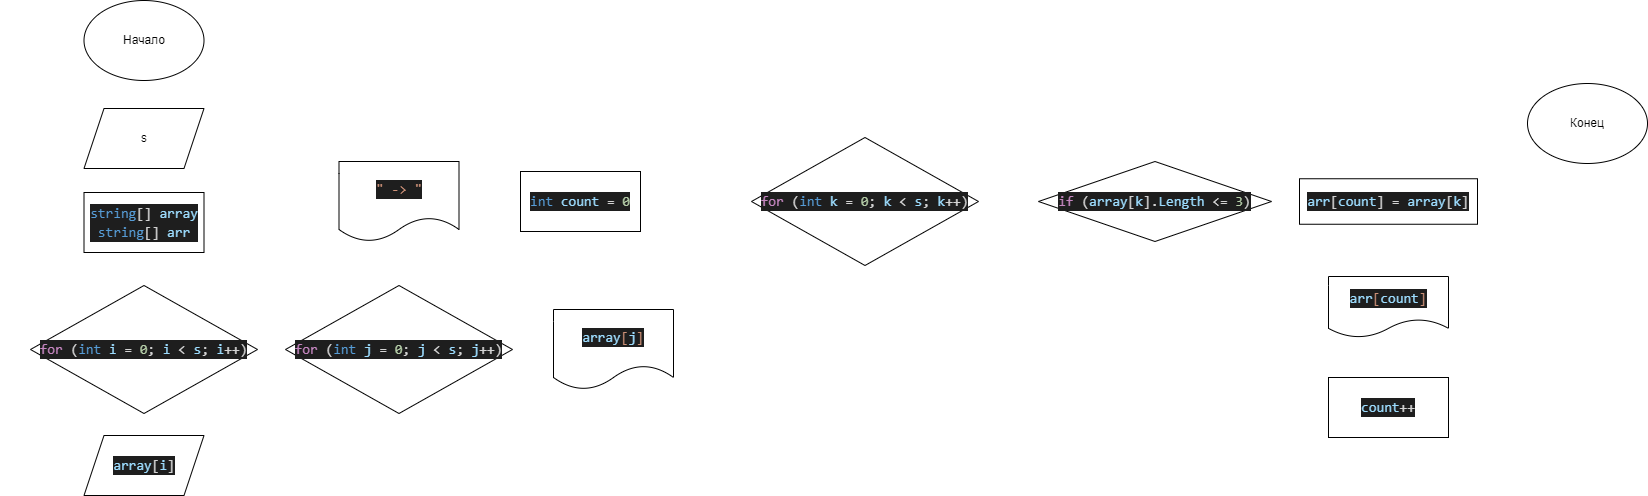

The diagram above was exported from draw.io. Its source (the exported page's mxGraphModel, read from the mxfile embedded in the PNG):
<mxGraphModel dx="1157" dy="517" grid="0" gridSize="10" guides="1" tooltips="1" connect="1" arrows="1" fold="1" page="1" pageScale="1" pageWidth="827" pageHeight="1169" background="#FFFFFF" math="0" shadow="1">
  <root>
    <mxCell id="0" />
    <mxCell id="1" parent="0" />
    <mxCell id="3" style="edgeStyle=none;html=1;entryX=0.5;entryY=0;entryDx=0;entryDy=0;strokeColor=#FFFFFF;rounded=0;" parent="1" source="2" target="5" edge="1">
      <mxGeometry relative="1" as="geometry">
        <mxPoint x="119" y="133" as="targetPoint" />
      </mxGeometry>
    </mxCell>
    <mxCell id="2" value="Начало" style="ellipse;whiteSpace=wrap;html=1;rounded=0;" parent="1" vertex="1">
      <mxGeometry x="86.5" y="17" width="120" height="80" as="geometry" />
    </mxCell>
    <mxCell id="7" value="" style="edgeStyle=none;html=1;strokeColor=#FFFFFF;rounded=0;" parent="1" source="5" target="6" edge="1">
      <mxGeometry relative="1" as="geometry" />
    </mxCell>
    <mxCell id="5" value="s" style="shape=parallelogram;perimeter=parallelogramPerimeter;whiteSpace=wrap;html=1;fixedSize=1;rounded=0;" parent="1" vertex="1">
      <mxGeometry x="86.5" y="125" width="120" height="60" as="geometry" />
    </mxCell>
    <mxCell id="9" value="" style="edgeStyle=orthogonalEdgeStyle;html=1;strokeColor=#FFFFFF;entryX=0.5;entryY=0;entryDx=0;entryDy=0;rounded=0;" parent="1" source="6" edge="1" target="10">
      <mxGeometry relative="1" as="geometry">
        <mxPoint x="119" y="327" as="targetPoint" />
      </mxGeometry>
    </mxCell>
    <mxCell id="6" value="&lt;div style=&quot;color: rgb(212 , 212 , 212) ; background-color: rgb(30 , 30 , 30) ; font-family: &amp;#34;consolas&amp;#34; , &amp;#34;courier new&amp;#34; , monospace ; font-size: 14px ; line-height: 19px&quot;&gt;&lt;span style=&quot;color: #569cd6&quot;&gt;string&lt;/span&gt;[] &lt;span style=&quot;color: #9cdcfe&quot;&gt;array&lt;/span&gt;&lt;/div&gt;&lt;div style=&quot;color: rgb(212 , 212 , 212) ; background-color: rgb(30 , 30 , 30) ; font-family: &amp;#34;consolas&amp;#34; , &amp;#34;courier new&amp;#34; , monospace ; font-size: 14px ; line-height: 19px&quot;&gt;&lt;div style=&quot;line-height: 19px&quot;&gt;&lt;span style=&quot;color: #569cd6&quot;&gt;string&lt;/span&gt;[] &lt;span style=&quot;color: #9cdcfe&quot;&gt;arr&lt;/span&gt;&lt;/div&gt;&lt;/div&gt;" style="whiteSpace=wrap;html=1;rounded=0;" parent="1" vertex="1">
      <mxGeometry x="86.5" y="209" width="120" height="60" as="geometry" />
    </mxCell>
    <mxCell id="12" value="" style="edgeStyle=none;html=1;strokeColor=#FFFFFF;rounded=0;" parent="1" source="10" target="11" edge="1">
      <mxGeometry relative="1" as="geometry" />
    </mxCell>
    <mxCell id="21" style="edgeStyle=orthogonalEdgeStyle;html=1;entryX=0;entryY=0.5;entryDx=0;entryDy=0;strokeColor=#FFFFFF;rounded=0;" parent="1" source="10" target="20" edge="1">
      <mxGeometry relative="1" as="geometry" />
    </mxCell>
    <mxCell id="10" value="&lt;div style=&quot;color: rgb(212 , 212 , 212) ; background-color: rgb(30 , 30 , 30) ; font-family: &amp;#34;consolas&amp;#34; , &amp;#34;courier new&amp;#34; , monospace ; font-size: 14px ; line-height: 19px&quot;&gt;&lt;span style=&quot;color: #c586c0&quot;&gt;for&lt;/span&gt; (&lt;span style=&quot;color: #569cd6&quot;&gt;int&lt;/span&gt; &lt;span style=&quot;color: #9cdcfe&quot;&gt;i&lt;/span&gt; = &lt;span style=&quot;color: #b5cea8&quot;&gt;0&lt;/span&gt;; &lt;span style=&quot;color: #9cdcfe&quot;&gt;i&lt;/span&gt; &amp;lt; &lt;span style=&quot;color: #9cdcfe&quot;&gt;s&lt;/span&gt;; &lt;span style=&quot;color: #9cdcfe&quot;&gt;i&lt;/span&gt;++)&lt;/div&gt;" style="rhombus;whiteSpace=wrap;html=1;rounded=0;" parent="1" vertex="1">
      <mxGeometry x="33" y="302" width="227" height="128" as="geometry" />
    </mxCell>
    <mxCell id="43" style="edgeStyle=orthogonalEdgeStyle;html=1;entryX=0;entryY=0.5;entryDx=0;entryDy=0;strokeColor=#FFFFFF;rounded=0;" parent="1" source="11" target="10" edge="1">
      <mxGeometry relative="1" as="geometry">
        <Array as="points">
          <mxPoint x="10" y="477" />
          <mxPoint x="10" y="367" />
        </Array>
      </mxGeometry>
    </mxCell>
    <mxCell id="11" value="&lt;div style=&quot;color: rgb(212 , 212 , 212) ; background-color: rgb(30 , 30 , 30) ; font-family: &amp;#34;consolas&amp;#34; , &amp;#34;courier new&amp;#34; , monospace ; font-size: 14px ; line-height: 19px&quot;&gt;&lt;span style=&quot;color: #9cdcfe&quot;&gt;array&lt;/span&gt;[&lt;span style=&quot;color: #9cdcfe&quot;&gt;i&lt;/span&gt;]&lt;/div&gt;" style="shape=parallelogram;perimeter=parallelogramPerimeter;whiteSpace=wrap;html=1;fixedSize=1;rounded=0;" parent="1" vertex="1">
      <mxGeometry x="86.5" y="452" width="120" height="60" as="geometry" />
    </mxCell>
    <mxCell id="23" value="" style="edgeStyle=orthogonalEdgeStyle;html=1;strokeColor=#FFFFFF;rounded=0;" parent="1" source="20" target="22" edge="1">
      <mxGeometry relative="1" as="geometry" />
    </mxCell>
    <mxCell id="25" style="edgeStyle=orthogonalEdgeStyle;html=1;strokeColor=#FFFFFF;rounded=0;" parent="1" source="20" target="26" edge="1">
      <mxGeometry relative="1" as="geometry">
        <mxPoint x="401.5" y="281" as="targetPoint" />
      </mxGeometry>
    </mxCell>
    <mxCell id="20" value="&lt;div style=&quot;color: rgb(212 , 212 , 212) ; background-color: rgb(30 , 30 , 30) ; font-family: &amp;#34;consolas&amp;#34; , &amp;#34;courier new&amp;#34; , monospace ; font-size: 14px ; line-height: 19px&quot;&gt;&lt;div style=&quot;font-family: &amp;#34;consolas&amp;#34; , &amp;#34;courier new&amp;#34; , monospace ; line-height: 19px&quot;&gt;&lt;span style=&quot;color: #c586c0&quot;&gt;for&lt;/span&gt; (&lt;span style=&quot;color: #569cd6&quot;&gt;int&lt;/span&gt; &lt;span style=&quot;color: #9cdcfe&quot;&gt;j&lt;/span&gt; = &lt;span style=&quot;color: #b5cea8&quot;&gt;0&lt;/span&gt;; &lt;span style=&quot;color: #9cdcfe&quot;&gt;j&lt;/span&gt; &amp;lt; &lt;span style=&quot;color: #9cdcfe&quot;&gt;s&lt;/span&gt;; &lt;span style=&quot;color: #9cdcfe&quot;&gt;j&lt;/span&gt;++)&lt;/div&gt;&lt;/div&gt;" style="rhombus;whiteSpace=wrap;html=1;rounded=0;" parent="1" vertex="1">
      <mxGeometry x="288" y="302" width="227" height="128" as="geometry" />
    </mxCell>
    <mxCell id="24" style="edgeStyle=orthogonalEdgeStyle;html=1;entryX=0.5;entryY=1;entryDx=0;entryDy=0;strokeColor=#FFFFFF;rounded=0;" parent="1" source="22" target="20" edge="1">
      <mxGeometry relative="1" as="geometry">
        <Array as="points">
          <mxPoint x="614" y="456" />
          <mxPoint x="402" y="456" />
        </Array>
      </mxGeometry>
    </mxCell>
    <mxCell id="22" value="&lt;div style=&quot;color: rgb(212 , 212 , 212) ; background-color: rgb(30 , 30 , 30) ; font-family: &amp;#34;consolas&amp;#34; , &amp;#34;courier new&amp;#34; , monospace ; font-size: 14px ; line-height: 19px&quot;&gt;&lt;span style=&quot;color: #9cdcfe&quot;&gt;array&lt;/span&gt;&lt;span style=&quot;color: #ce9178&quot;&gt;[&lt;/span&gt;&lt;span style=&quot;color: #9cdcfe&quot;&gt;j&lt;/span&gt;&lt;span style=&quot;color: #ce9178&quot;&gt;]&lt;/span&gt;&lt;/div&gt;" style="shape=document;whiteSpace=wrap;html=1;boundedLbl=1;rounded=0;" parent="1" vertex="1">
      <mxGeometry x="556" y="326" width="120" height="80" as="geometry" />
    </mxCell>
    <mxCell id="27" style="edgeStyle=orthogonalEdgeStyle;html=1;strokeColor=#FFFFFF;rounded=0;" parent="1" source="26" target="28" edge="1">
      <mxGeometry relative="1" as="geometry">
        <mxPoint x="526" y="218" as="targetPoint" />
      </mxGeometry>
    </mxCell>
    <mxCell id="26" value="&lt;div style=&quot;color: rgb(212 , 212 , 212) ; background-color: rgb(30 , 30 , 30) ; font-family: &amp;#34;consolas&amp;#34; , &amp;#34;courier new&amp;#34; , monospace ; font-size: 14px ; line-height: 19px&quot;&gt;&lt;span style=&quot;color: #ce9178&quot;&gt;&quot; -&amp;gt; &quot;&lt;/span&gt;&lt;/div&gt;" style="shape=document;whiteSpace=wrap;html=1;boundedLbl=1;rounded=0;" parent="1" vertex="1">
      <mxGeometry x="341.5" y="178" width="120" height="80" as="geometry" />
    </mxCell>
    <mxCell id="29" style="edgeStyle=orthogonalEdgeStyle;html=1;strokeColor=#FFFFFF;rounded=0;" parent="1" source="28" edge="1">
      <mxGeometry relative="1" as="geometry">
        <mxPoint x="757" y="218" as="targetPoint" />
      </mxGeometry>
    </mxCell>
    <mxCell id="28" value="&lt;div style=&quot;color: rgb(212 , 212 , 212) ; background-color: rgb(30 , 30 , 30) ; font-family: &amp;#34;consolas&amp;#34; , &amp;#34;courier new&amp;#34; , monospace ; font-size: 14px ; line-height: 19px&quot;&gt;&lt;span style=&quot;color: #569cd6&quot;&gt;int&lt;/span&gt; &lt;span style=&quot;color: #9cdcfe&quot;&gt;count&lt;/span&gt; = &lt;span style=&quot;color: #b5cea8&quot;&gt;0&lt;/span&gt;&lt;/div&gt;" style="rounded=0;whiteSpace=wrap;html=1;" parent="1" vertex="1">
      <mxGeometry x="523" y="188" width="120" height="60" as="geometry" />
    </mxCell>
    <mxCell id="33" value="" style="edgeStyle=orthogonalEdgeStyle;html=1;strokeColor=#FFFFFF;rounded=0;" parent="1" source="31" target="32" edge="1">
      <mxGeometry relative="1" as="geometry" />
    </mxCell>
    <mxCell id="31" value="&lt;div style=&quot;color: rgb(212 , 212 , 212) ; background-color: rgb(30 , 30 , 30) ; font-family: &amp;#34;consolas&amp;#34; , &amp;#34;courier new&amp;#34; , monospace ; font-size: 14px ; line-height: 19px&quot;&gt;&lt;div style=&quot;font-family: &amp;#34;consolas&amp;#34; , &amp;#34;courier new&amp;#34; , monospace ; line-height: 19px&quot;&gt;&lt;div style=&quot;font-family: &amp;#34;consolas&amp;#34; , &amp;#34;courier new&amp;#34; , monospace ; line-height: 19px&quot;&gt;&lt;span style=&quot;color: #c586c0&quot;&gt;for&lt;/span&gt; (&lt;span style=&quot;color: #569cd6&quot;&gt;int&lt;/span&gt; &lt;span style=&quot;color: #9cdcfe&quot;&gt;k&lt;/span&gt; = &lt;span style=&quot;color: #b5cea8&quot;&gt;0&lt;/span&gt;; &lt;span style=&quot;color: #9cdcfe&quot;&gt;k&lt;/span&gt; &amp;lt; &lt;span style=&quot;color: #9cdcfe&quot;&gt;s&lt;/span&gt;; &lt;span style=&quot;color: #9cdcfe&quot;&gt;k&lt;/span&gt;++)&lt;/div&gt;&lt;/div&gt;&lt;/div&gt;" style="rhombus;whiteSpace=wrap;html=1;rounded=0;" parent="1" vertex="1">
      <mxGeometry x="754" y="154" width="227" height="128" as="geometry" />
    </mxCell>
    <mxCell id="35" value="" style="edgeStyle=orthogonalEdgeStyle;html=1;strokeColor=#FFFFFF;rounded=0;" parent="1" source="32" target="34" edge="1">
      <mxGeometry relative="1" as="geometry" />
    </mxCell>
    <mxCell id="41" style="edgeStyle=orthogonalEdgeStyle;html=1;strokeColor=#FFFFFF;rounded=0;" parent="1" source="32" target="42" edge="1">
      <mxGeometry relative="1" as="geometry">
        <mxPoint x="1157.5" y="110" as="targetPoint" />
        <Array as="points">
          <mxPoint x="1158" y="141" />
          <mxPoint x="1561" y="141" />
        </Array>
      </mxGeometry>
    </mxCell>
    <mxCell id="32" value="&lt;div style=&quot;color: rgb(212 , 212 , 212) ; background-color: rgb(30 , 30 , 30) ; font-family: &amp;#34;consolas&amp;#34; , &amp;#34;courier new&amp;#34; , monospace ; font-size: 14px ; line-height: 19px&quot;&gt;&lt;span style=&quot;color: #c586c0&quot;&gt;if&lt;/span&gt; (&lt;span style=&quot;color: #9cdcfe&quot;&gt;array&lt;/span&gt;[&lt;span style=&quot;color: #9cdcfe&quot;&gt;k&lt;/span&gt;].&lt;span style=&quot;color: #9cdcfe&quot;&gt;Length&lt;/span&gt; &amp;lt;= &lt;span style=&quot;color: #b5cea8&quot;&gt;3&lt;/span&gt;)&lt;/div&gt;" style="rhombus;whiteSpace=wrap;html=1;rounded=0;" parent="1" vertex="1">
      <mxGeometry x="1041" y="178" width="233" height="80" as="geometry" />
    </mxCell>
    <mxCell id="37" value="" style="edgeStyle=orthogonalEdgeStyle;html=1;strokeColor=#FFFFFF;rounded=0;" parent="1" source="34" target="36" edge="1">
      <mxGeometry relative="1" as="geometry" />
    </mxCell>
    <mxCell id="34" value="&lt;div style=&quot;color: rgb(212 , 212 , 212) ; background-color: rgb(30 , 30 , 30) ; font-family: &amp;#34;consolas&amp;#34; , &amp;#34;courier new&amp;#34; , monospace ; font-size: 14px ; line-height: 19px&quot;&gt;&lt;span style=&quot;color: #9cdcfe&quot;&gt;arr&lt;/span&gt;[&lt;span style=&quot;color: #9cdcfe&quot;&gt;count&lt;/span&gt;] = &lt;span style=&quot;color: #9cdcfe&quot;&gt;array&lt;/span&gt;[&lt;span style=&quot;color: #9cdcfe&quot;&gt;k&lt;/span&gt;]&lt;/div&gt;" style="whiteSpace=wrap;html=1;rounded=0;" parent="1" vertex="1">
      <mxGeometry x="1302" y="195.25" width="178" height="45.5" as="geometry" />
    </mxCell>
    <mxCell id="39" value="" style="edgeStyle=orthogonalEdgeStyle;html=1;strokeColor=#FFFFFF;rounded=0;" parent="1" source="36" target="38" edge="1">
      <mxGeometry relative="1" as="geometry" />
    </mxCell>
    <mxCell id="36" value="&lt;div style=&quot;color: rgb(212 , 212 , 212) ; background-color: rgb(30 , 30 , 30) ; font-family: &amp;#34;consolas&amp;#34; , &amp;#34;courier new&amp;#34; , monospace ; font-size: 14px ; line-height: 19px&quot;&gt;&lt;span style=&quot;color: #9cdcfe&quot;&gt;arr&lt;/span&gt;&lt;span style=&quot;color: #ce9178&quot;&gt;[&lt;/span&gt;&lt;span style=&quot;color: #9cdcfe&quot;&gt;count&lt;/span&gt;&lt;span style=&quot;color: #ce9178&quot;&gt;]&lt;/span&gt;&lt;/div&gt;" style="shape=document;whiteSpace=wrap;html=1;boundedLbl=1;rounded=0;" parent="1" vertex="1">
      <mxGeometry x="1331" y="293" width="120" height="61" as="geometry" />
    </mxCell>
    <mxCell id="40" style="edgeStyle=orthogonalEdgeStyle;html=1;entryX=0.5;entryY=1;entryDx=0;entryDy=0;strokeColor=#FFFFFF;rounded=0;" parent="1" source="38" target="32" edge="1">
      <mxGeometry relative="1" as="geometry" />
    </mxCell>
    <mxCell id="38" value="&lt;div style=&quot;color: rgb(212 , 212 , 212) ; background-color: rgb(30 , 30 , 30) ; font-family: &amp;#34;consolas&amp;#34; , &amp;#34;courier new&amp;#34; , monospace ; font-size: 14px ; line-height: 19px&quot;&gt;&lt;span style=&quot;color: #9cdcfe&quot;&gt;count&lt;/span&gt;++&lt;/div&gt;" style="whiteSpace=wrap;html=1;rounded=0;" parent="1" vertex="1">
      <mxGeometry x="1331" y="394" width="120" height="60" as="geometry" />
    </mxCell>
    <mxCell id="42" value="Конец" style="ellipse;whiteSpace=wrap;html=1;rounded=0;" parent="1" vertex="1">
      <mxGeometry x="1530" y="100" width="120" height="80" as="geometry" />
    </mxCell>
  </root>
</mxGraphModel>